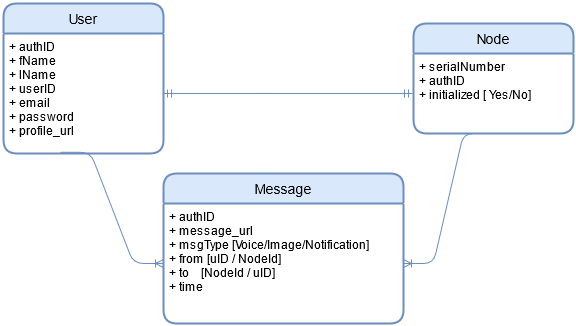

The diagram above was exported from draw.io. Its source (the exported page's mxGraphModel, read from the mxfile embedded in the PNG):
<mxGraphModel dx="868" dy="440" grid="1" gridSize="10" guides="1" tooltips="1" connect="1" arrows="1" fold="1" page="1" pageScale="1" pageWidth="4681" pageHeight="3300" math="0" shadow="0" extFonts="Permanent Marker^https://fonts.googleapis.com/css?family=Permanent+Marker">
  <root>
    <mxCell id="0" />
    <mxCell id="1" parent="0" />
    <mxCell id="MuGuQqhXpnZ8xL7IoSr9-1" value="User" style="swimlane;childLayout=stackLayout;horizontal=1;startSize=30;horizontalStack=0;rounded=1;fontSize=14;fontStyle=0;strokeWidth=2;resizeParent=0;resizeLast=1;shadow=0;dashed=0;align=center;fillColor=#dae8fc;strokeColor=#6c8ebf;" parent="1" vertex="1">
      <mxGeometry x="70" y="70" width="160" height="150" as="geometry">
        <mxRectangle x="330" y="80" width="60" height="30" as="alternateBounds" />
      </mxGeometry>
    </mxCell>
    <mxCell id="MuGuQqhXpnZ8xL7IoSr9-2" value="+ authID&#10;+ fName&#10;+ lName&#10;+ userID&#10;+ email&#10;+ password&#10;+ profile_url&#10;&#10;" style="align=left;strokeColor=none;fillColor=none;spacingLeft=4;fontSize=12;verticalAlign=top;resizable=0;rotatable=0;part=1;" parent="MuGuQqhXpnZ8xL7IoSr9-1" vertex="1">
      <mxGeometry y="30" width="160" height="120" as="geometry" />
    </mxCell>
    <mxCell id="MuGuQqhXpnZ8xL7IoSr9-6" value="Node" style="swimlane;childLayout=stackLayout;horizontal=1;startSize=30;horizontalStack=0;rounded=1;fontSize=14;fontStyle=0;strokeWidth=2;resizeParent=0;resizeLast=1;shadow=0;dashed=0;align=center;fillColor=#dae8fc;strokeColor=#6c8ebf;" parent="1" vertex="1">
      <mxGeometry x="480" y="90" width="160" height="110" as="geometry" />
    </mxCell>
    <mxCell id="MuGuQqhXpnZ8xL7IoSr9-7" value="+ serialNumber&#10;+ authID&#10;+ initialized [ Yes/No]" style="align=left;strokeColor=none;fillColor=none;spacingLeft=4;fontSize=12;verticalAlign=top;resizable=0;rotatable=0;part=1;" parent="MuGuQqhXpnZ8xL7IoSr9-6" vertex="1">
      <mxGeometry y="30" width="160" height="80" as="geometry" />
    </mxCell>
    <mxCell id="MuGuQqhXpnZ8xL7IoSr9-9" value="" style="edgeStyle=entityRelationEdgeStyle;fontSize=12;html=1;endArrow=ERmandOne;startArrow=ERmandOne;exitX=1;exitY=0.5;exitDx=0;exitDy=0;fillColor=#dae8fc;strokeColor=#6c8ebf;" parent="1" source="MuGuQqhXpnZ8xL7IoSr9-2" edge="1">
      <mxGeometry width="100" height="100" relative="1" as="geometry">
        <mxPoint x="220" y="280" as="sourcePoint" />
        <mxPoint x="479" y="160" as="targetPoint" />
      </mxGeometry>
    </mxCell>
    <mxCell id="MuGuQqhXpnZ8xL7IoSr9-10" value="Message" style="swimlane;childLayout=stackLayout;horizontal=1;startSize=30;horizontalStack=0;rounded=1;fontSize=14;fontStyle=0;strokeWidth=2;resizeParent=0;resizeLast=1;shadow=0;dashed=0;align=center;fillColor=#dae8fc;strokeColor=#6c8ebf;" parent="1" vertex="1">
      <mxGeometry x="230" y="240" width="240" height="150" as="geometry" />
    </mxCell>
    <mxCell id="MuGuQqhXpnZ8xL7IoSr9-11" value="+ authID&#10;+ message_url &#10;+ msgType [Voice/Image/Notification]&#10;+ from [uID / NodeId]&#10;+ to    [NodeId / uID]&#10;+ time &#10;" style="align=left;strokeColor=none;fillColor=none;spacingLeft=4;fontSize=12;verticalAlign=top;resizable=0;rotatable=0;part=1;" parent="MuGuQqhXpnZ8xL7IoSr9-10" vertex="1">
      <mxGeometry y="30" width="240" height="120" as="geometry" />
    </mxCell>
    <mxCell id="MuGuQqhXpnZ8xL7IoSr9-12" value="" style="edgeStyle=entityRelationEdgeStyle;fontSize=12;html=1;endArrow=ERoneToMany;entryX=1;entryY=0.5;entryDx=0;entryDy=0;fillColor=#dae8fc;strokeColor=#6c8ebf;exitX=0.5;exitY=1;exitDx=0;exitDy=0;" parent="1" source="MuGuQqhXpnZ8xL7IoSr9-7" target="MuGuQqhXpnZ8xL7IoSr9-11" edge="1">
      <mxGeometry width="100" height="100" relative="1" as="geometry">
        <mxPoint x="680" y="250" as="sourcePoint" />
        <mxPoint x="570" y="400" as="targetPoint" />
      </mxGeometry>
    </mxCell>
    <mxCell id="MuGuQqhXpnZ8xL7IoSr9-13" value="" style="edgeStyle=entityRelationEdgeStyle;fontSize=12;html=1;endArrow=ERoneToMany;exitX=0.356;exitY=0.99;exitDx=0;exitDy=0;exitPerimeter=0;entryX=0;entryY=0.5;entryDx=0;entryDy=0;fillColor=#dae8fc;strokeColor=#6c8ebf;" parent="1" source="MuGuQqhXpnZ8xL7IoSr9-2" target="MuGuQqhXpnZ8xL7IoSr9-11" edge="1">
      <mxGeometry width="100" height="100" relative="1" as="geometry">
        <mxPoint x="220" y="430" as="sourcePoint" />
        <mxPoint x="320" y="330" as="targetPoint" />
      </mxGeometry>
    </mxCell>
  </root>
</mxGraphModel>